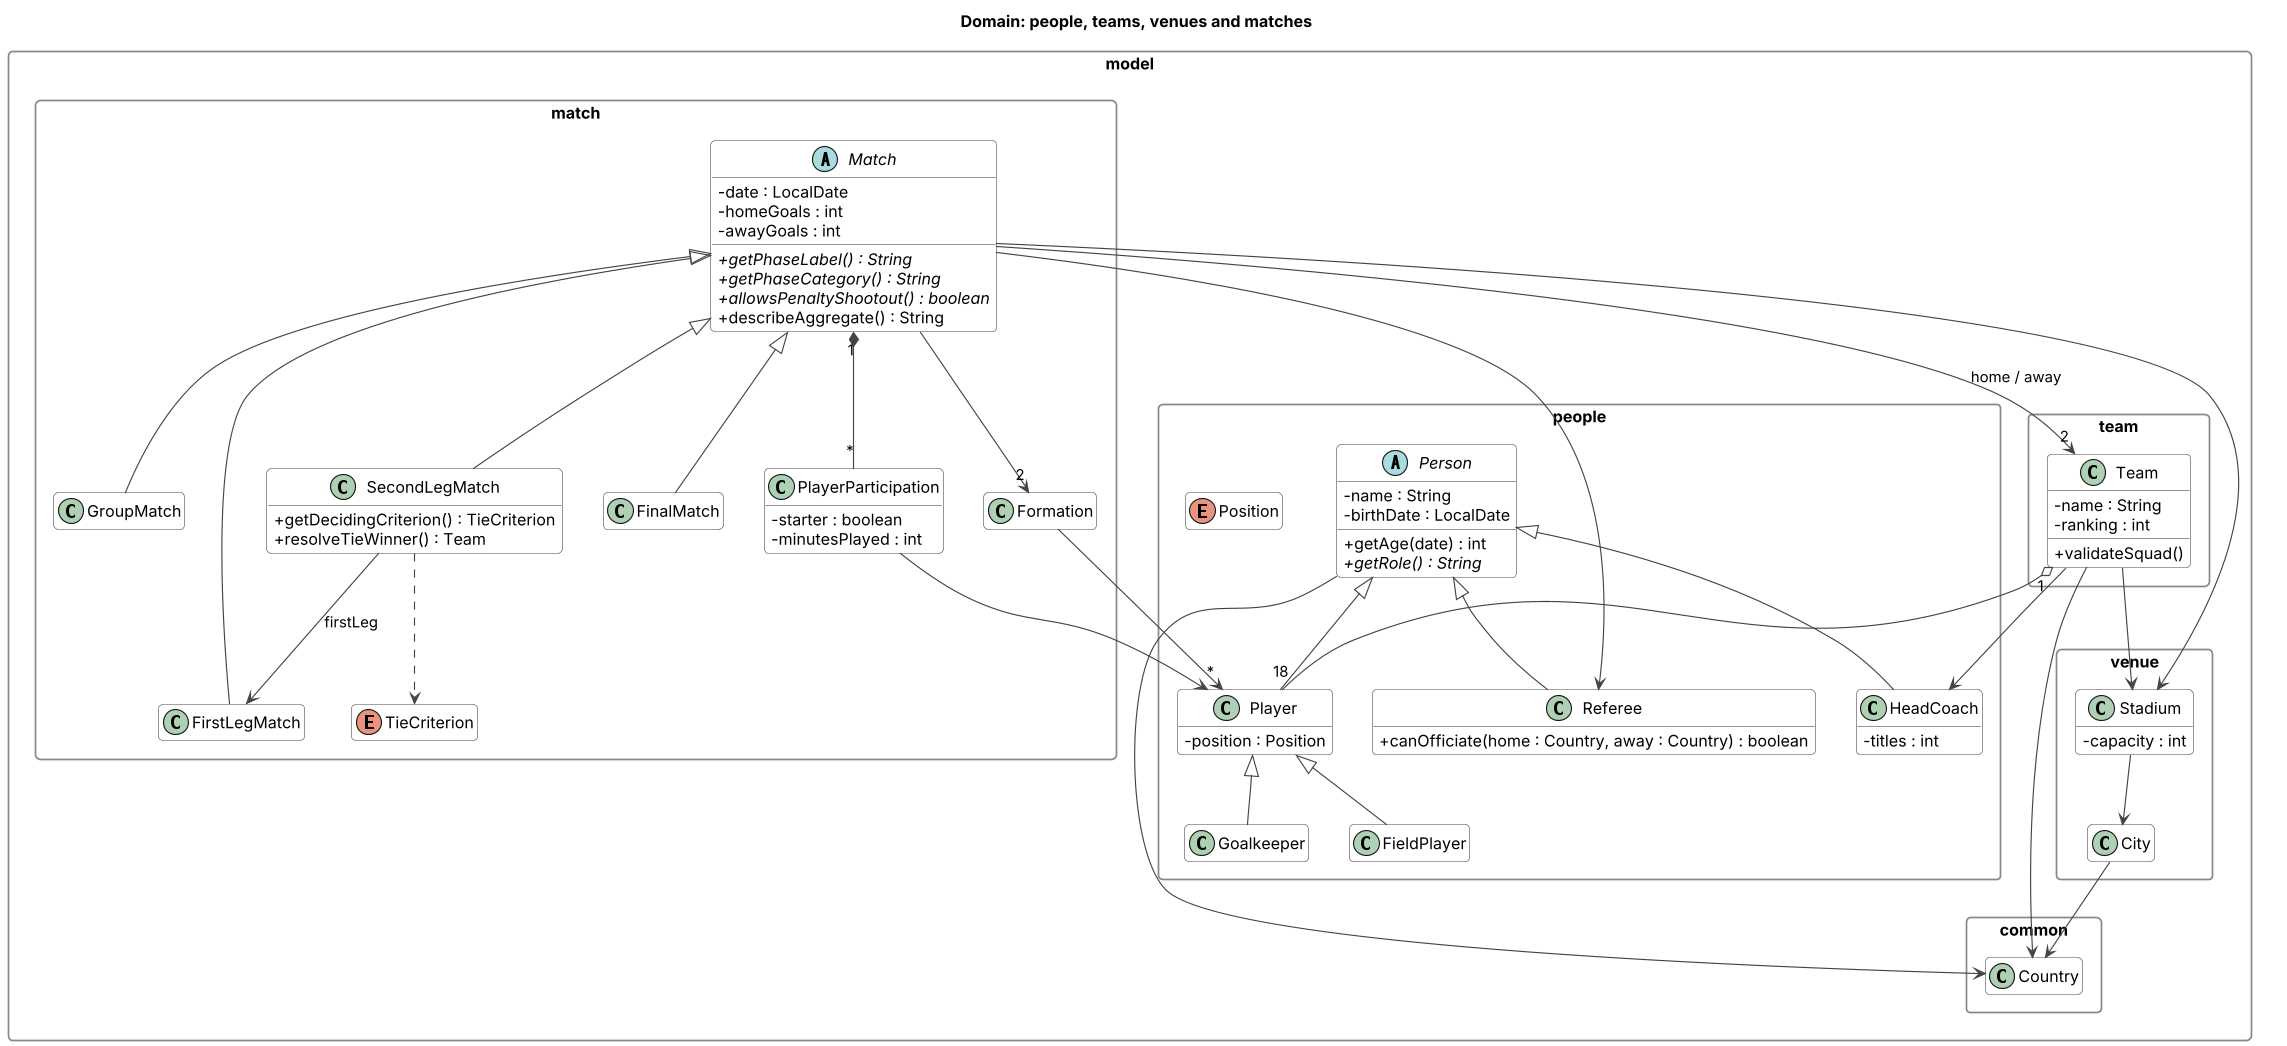

The diagram above was rendered by PlantUML. Its source (embedded in the PNG):
@startuml
title Domain: people, teams, venues and matches
!include common.iuml

package model.common {
  class Country
}

package model.people {
  abstract class Person {
    - name : String
    - birthDate : LocalDate
    + getAge(date) : int
    + {abstract} getRole() : String
  }
  class Player {
    - position : Position
  }
  class Goalkeeper
  class FieldPlayer
  class HeadCoach {
    - titles : int
  }
  class Referee {
    + canOfficiate(home : Country, away : Country) : boolean
  }
  enum Position
  Person <|-- Player
  Person <|-- HeadCoach
  Person <|-- Referee
  Player <|-- Goalkeeper
  Player <|-- FieldPlayer
}

package model.venue {
  class City
  class Stadium {
    - capacity : int
  }
  Stadium --> City
}

package model.team {
  class Team {
    - name : String
    - ranking : int
    + validateSquad()
  }
}

package model.match {
  abstract class Match {
    - date : LocalDate
    - homeGoals : int
    - awayGoals : int
    + {abstract} getPhaseLabel() : String
    + {abstract} getPhaseCategory() : String
    + {abstract} allowsPenaltyShootout() : boolean
    + describeAggregate() : String
  }
  class GroupMatch
  class FirstLegMatch
  class SecondLegMatch {
    + getDecidingCriterion() : TieCriterion
    + resolveTieWinner() : Team
  }
  class FinalMatch
  class Formation
  class PlayerParticipation {
    - starter : boolean
    - minutesPlayed : int
  }
  enum TieCriterion
  Match <|-- GroupMatch
  Match <|-- FirstLegMatch
  Match <|-- SecondLegMatch
  Match <|-- FinalMatch
  SecondLegMatch --> FirstLegMatch : firstLeg
  SecondLegMatch ..> TieCriterion
}

Person --> Country
City --> Country
Team --> Country
Team "1" o-- "18" Player
Team --> HeadCoach
Team --> Stadium
Match --> "2" Team : home / away
Match --> Referee
Match --> Stadium
Match --> "2" Formation
Match "1" *-- "*" PlayerParticipation
PlayerParticipation --> Player
Formation --> "*" Player
@enduml